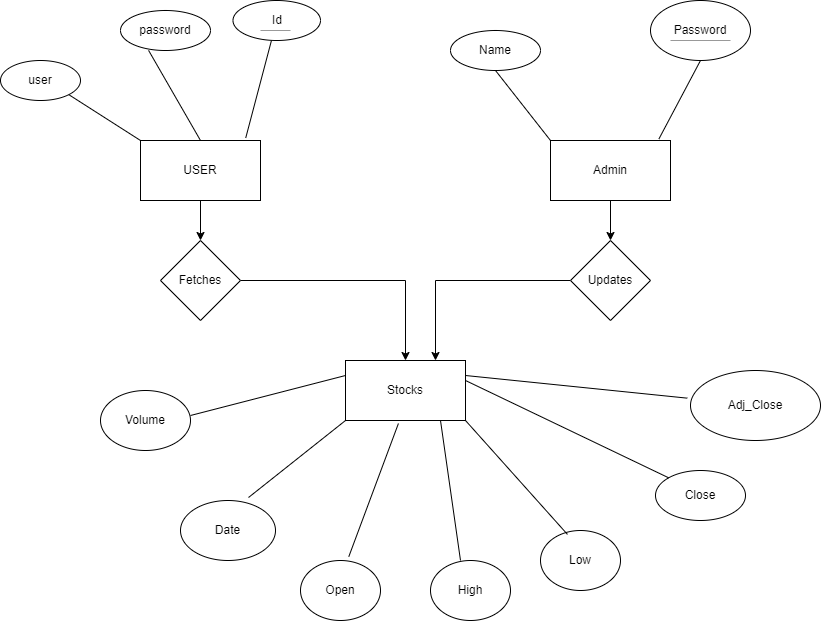

The diagram above was exported from draw.io. Its source (the exported page's mxGraphModel, read from the mxfile embedded in the PNG):
<mxGraphModel dx="1050" dy="613" grid="1" gridSize="10" guides="1" tooltips="1" connect="1" arrows="1" fold="1" page="1" pageScale="1" pageWidth="850" pageHeight="1100" math="0" shadow="0" extFonts="Permanent Marker^https://fonts.googleapis.com/css?family=Permanent+Marker">
  <root>
    <mxCell id="0" />
    <mxCell id="1" parent="0" />
    <mxCell id="HiNXRLrdqkkIBZRpxsO4-37" value="" style="edgeStyle=orthogonalEdgeStyle;rounded=0;orthogonalLoop=1;jettySize=auto;html=1;" parent="1" source="HiNXRLrdqkkIBZRpxsO4-1" target="HiNXRLrdqkkIBZRpxsO4-36" edge="1">
      <mxGeometry relative="1" as="geometry" />
    </mxCell>
    <mxCell id="HiNXRLrdqkkIBZRpxsO4-1" value="USER" style="rounded=0;whiteSpace=wrap;html=1;" parent="1" vertex="1">
      <mxGeometry x="160" y="220" width="120" height="60" as="geometry" />
    </mxCell>
    <mxCell id="HiNXRLrdqkkIBZRpxsO4-2" value="Stocks" style="rounded=0;whiteSpace=wrap;html=1;" parent="1" vertex="1">
      <mxGeometry x="365" y="440" width="120" height="60" as="geometry" />
    </mxCell>
    <mxCell id="HiNXRLrdqkkIBZRpxsO4-40" value="" style="edgeStyle=orthogonalEdgeStyle;rounded=0;orthogonalLoop=1;jettySize=auto;html=1;" parent="1" source="HiNXRLrdqkkIBZRpxsO4-3" target="HiNXRLrdqkkIBZRpxsO4-39" edge="1">
      <mxGeometry relative="1" as="geometry" />
    </mxCell>
    <mxCell id="HiNXRLrdqkkIBZRpxsO4-3" value="Admin" style="rounded=0;whiteSpace=wrap;html=1;" parent="1" vertex="1">
      <mxGeometry x="570" y="220" width="120" height="60" as="geometry" />
    </mxCell>
    <mxCell id="HiNXRLrdqkkIBZRpxsO4-4" value="Close" style="ellipse;whiteSpace=wrap;html=1;" parent="1" vertex="1">
      <mxGeometry x="675" y="550" width="90" height="50" as="geometry" />
    </mxCell>
    <mxCell id="HiNXRLrdqkkIBZRpxsO4-5" value="Open" style="ellipse;whiteSpace=wrap;html=1;" parent="1" vertex="1">
      <mxGeometry x="320" y="640" width="80" height="60" as="geometry" />
    </mxCell>
    <mxCell id="HiNXRLrdqkkIBZRpxsO4-6" value="Date" style="ellipse;whiteSpace=wrap;html=1;" parent="1" vertex="1">
      <mxGeometry x="200" y="580" width="95" height="60" as="geometry" />
    </mxCell>
    <mxCell id="HiNXRLrdqkkIBZRpxsO4-8" value="Volume" style="ellipse;whiteSpace=wrap;html=1;" parent="1" vertex="1">
      <mxGeometry x="120" y="470" width="90" height="60" as="geometry" />
    </mxCell>
    <mxCell id="HiNXRLrdqkkIBZRpxsO4-9" value="Password" style="ellipse;whiteSpace=wrap;html=1;" parent="1" vertex="1">
      <mxGeometry x="670" y="80" width="100" height="60" as="geometry" />
    </mxCell>
    <mxCell id="HiNXRLrdqkkIBZRpxsO4-10" value="Name" style="ellipse;whiteSpace=wrap;html=1;" parent="1" vertex="1">
      <mxGeometry x="470" y="110" width="90" height="40" as="geometry" />
    </mxCell>
    <mxCell id="HiNXRLrdqkkIBZRpxsO4-12" value="password" style="ellipse;whiteSpace=wrap;html=1;" parent="1" vertex="1">
      <mxGeometry x="140" y="90" width="90" height="40" as="geometry" />
    </mxCell>
    <mxCell id="HiNXRLrdqkkIBZRpxsO4-13" value="user" style="ellipse;whiteSpace=wrap;html=1;" parent="1" vertex="1">
      <mxGeometry x="20" y="140" width="80" height="40" as="geometry" />
    </mxCell>
    <mxCell id="HiNXRLrdqkkIBZRpxsO4-14" value="" style="endArrow=none;html=1;rounded=0;exitX=1;exitY=1;exitDx=0;exitDy=0;entryX=0;entryY=0;entryDx=0;entryDy=0;" parent="1" source="HiNXRLrdqkkIBZRpxsO4-13" target="HiNXRLrdqkkIBZRpxsO4-1" edge="1">
      <mxGeometry width="50" height="50" relative="1" as="geometry">
        <mxPoint x="140" y="150" as="sourcePoint" />
        <mxPoint x="160" y="210" as="targetPoint" />
        <Array as="points" />
      </mxGeometry>
    </mxCell>
    <mxCell id="HiNXRLrdqkkIBZRpxsO4-15" value="" style="endArrow=none;html=1;rounded=0;exitX=0.5;exitY=0;exitDx=0;exitDy=0;entryX=0.312;entryY=0.997;entryDx=0;entryDy=0;entryPerimeter=0;" parent="1" source="HiNXRLrdqkkIBZRpxsO4-1" target="HiNXRLrdqkkIBZRpxsO4-12" edge="1">
      <mxGeometry width="50" height="50" relative="1" as="geometry">
        <mxPoint x="160" y="170" as="sourcePoint" />
        <mxPoint x="210" y="120" as="targetPoint" />
      </mxGeometry>
    </mxCell>
    <mxCell id="HiNXRLrdqkkIBZRpxsO4-17" value="" style="endArrow=none;html=1;rounded=0;" parent="1" edge="1">
      <mxGeometry width="50" height="50" relative="1" as="geometry">
        <mxPoint x="271.25" y="109.5" as="sourcePoint" />
        <mxPoint x="321.25" y="109.5" as="targetPoint" />
        <Array as="points" />
      </mxGeometry>
    </mxCell>
    <mxCell id="HiNXRLrdqkkIBZRpxsO4-20" value="" style="endArrow=none;html=1;rounded=0;exitX=0.903;exitY=-0.024;exitDx=0;exitDy=0;exitPerimeter=0;entryX=0.5;entryY=1;entryDx=0;entryDy=0;" parent="1" source="HiNXRLrdqkkIBZRpxsO4-3" edge="1" target="HiNXRLrdqkkIBZRpxsO4-9">
      <mxGeometry width="50" height="50" relative="1" as="geometry">
        <mxPoint x="710" y="190" as="sourcePoint" />
        <mxPoint x="760" y="140" as="targetPoint" />
      </mxGeometry>
    </mxCell>
    <mxCell id="HiNXRLrdqkkIBZRpxsO4-21" value="" style="endArrow=none;html=1;rounded=0;exitX=0;exitY=0;exitDx=0;exitDy=0;entryX=0.5;entryY=1;entryDx=0;entryDy=0;" parent="1" source="HiNXRLrdqkkIBZRpxsO4-3" edge="1" target="HiNXRLrdqkkIBZRpxsO4-10">
      <mxGeometry width="50" height="50" relative="1" as="geometry">
        <mxPoint x="600" y="170" as="sourcePoint" />
        <mxPoint x="650" y="120" as="targetPoint" />
      </mxGeometry>
    </mxCell>
    <mxCell id="HiNXRLrdqkkIBZRpxsO4-25" value="High" style="ellipse;whiteSpace=wrap;html=1;" parent="1" vertex="1">
      <mxGeometry x="450" y="640" width="80" height="60" as="geometry" />
    </mxCell>
    <mxCell id="HiNXRLrdqkkIBZRpxsO4-26" value="Low" style="ellipse;whiteSpace=wrap;html=1;" parent="1" vertex="1">
      <mxGeometry x="560" y="610" width="80" height="60" as="geometry" />
    </mxCell>
    <mxCell id="HiNXRLrdqkkIBZRpxsO4-27" value="" style="endArrow=none;html=1;rounded=0;entryX=0;entryY=0;entryDx=0;entryDy=0;" parent="1" target="HiNXRLrdqkkIBZRpxsO4-4" edge="1">
      <mxGeometry width="50" height="50" relative="1" as="geometry">
        <mxPoint x="485" y="460" as="sourcePoint" />
        <mxPoint x="535" y="410" as="targetPoint" />
      </mxGeometry>
    </mxCell>
    <mxCell id="HiNXRLrdqkkIBZRpxsO4-28" value="" style="endArrow=none;html=1;rounded=0;exitX=0.337;exitY=0.065;exitDx=0;exitDy=0;exitPerimeter=0;entryX=1;entryY=1;entryDx=0;entryDy=0;" parent="1" source="HiNXRLrdqkkIBZRpxsO4-26" target="HiNXRLrdqkkIBZRpxsO4-2" edge="1">
      <mxGeometry width="50" height="50" relative="1" as="geometry">
        <mxPoint x="400" y="400" as="sourcePoint" />
        <mxPoint x="450" y="350" as="targetPoint" />
      </mxGeometry>
    </mxCell>
    <mxCell id="HiNXRLrdqkkIBZRpxsO4-29" value="" style="endArrow=none;html=1;rounded=0;exitX=0.375;exitY=0;exitDx=0;exitDy=0;exitPerimeter=0;" parent="1" source="HiNXRLrdqkkIBZRpxsO4-25" edge="1">
      <mxGeometry width="50" height="50" relative="1" as="geometry">
        <mxPoint x="410" y="550" as="sourcePoint" />
        <mxPoint x="460" y="500" as="targetPoint" />
      </mxGeometry>
    </mxCell>
    <mxCell id="HiNXRLrdqkkIBZRpxsO4-30" value="" style="endArrow=none;html=1;rounded=0;exitX=0.604;exitY=-0.065;exitDx=0;exitDy=0;exitPerimeter=0;entryX=0.441;entryY=1.05;entryDx=0;entryDy=0;entryPerimeter=0;" parent="1" source="HiNXRLrdqkkIBZRpxsO4-5" target="HiNXRLrdqkkIBZRpxsO4-2" edge="1">
      <mxGeometry width="50" height="50" relative="1" as="geometry">
        <mxPoint x="390" y="550" as="sourcePoint" />
        <mxPoint x="440" y="500" as="targetPoint" />
      </mxGeometry>
    </mxCell>
    <mxCell id="HiNXRLrdqkkIBZRpxsO4-31" value="" style="endArrow=none;html=1;rounded=0;entryX=0;entryY=1;entryDx=0;entryDy=0;exitX=0.716;exitY=-0.05;exitDx=0;exitDy=0;exitPerimeter=0;" parent="1" target="HiNXRLrdqkkIBZRpxsO4-2" edge="1" source="HiNXRLrdqkkIBZRpxsO4-6">
      <mxGeometry width="50" height="50" relative="1" as="geometry">
        <mxPoint x="330" y="610" as="sourcePoint" />
        <mxPoint x="380" y="560" as="targetPoint" />
      </mxGeometry>
    </mxCell>
    <mxCell id="HiNXRLrdqkkIBZRpxsO4-33" value="" style="endArrow=none;html=1;rounded=0;entryX=0;entryY=0.25;entryDx=0;entryDy=0;" parent="1" target="HiNXRLrdqkkIBZRpxsO4-2" edge="1">
      <mxGeometry width="50" height="50" relative="1" as="geometry">
        <mxPoint x="210" y="495" as="sourcePoint" />
        <mxPoint x="260" y="445" as="targetPoint" />
      </mxGeometry>
    </mxCell>
    <mxCell id="HiNXRLrdqkkIBZRpxsO4-34" value="Adj_Close&lt;br&gt;" style="ellipse;whiteSpace=wrap;html=1;" parent="1" vertex="1">
      <mxGeometry x="710" y="450" width="130" height="70" as="geometry" />
    </mxCell>
    <mxCell id="HiNXRLrdqkkIBZRpxsO4-35" value="" style="endArrow=none;html=1;rounded=0;exitX=-0.025;exitY=0.395;exitDx=0;exitDy=0;exitPerimeter=0;entryX=1;entryY=0.25;entryDx=0;entryDy=0;" parent="1" source="HiNXRLrdqkkIBZRpxsO4-34" target="HiNXRLrdqkkIBZRpxsO4-2" edge="1">
      <mxGeometry width="50" height="50" relative="1" as="geometry">
        <mxPoint x="400" y="400" as="sourcePoint" />
        <mxPoint x="450" y="350" as="targetPoint" />
      </mxGeometry>
    </mxCell>
    <mxCell id="HiNXRLrdqkkIBZRpxsO4-38" style="edgeStyle=orthogonalEdgeStyle;rounded=0;orthogonalLoop=1;jettySize=auto;html=1;exitX=1;exitY=0.5;exitDx=0;exitDy=0;" parent="1" source="HiNXRLrdqkkIBZRpxsO4-36" target="HiNXRLrdqkkIBZRpxsO4-2" edge="1">
      <mxGeometry relative="1" as="geometry" />
    </mxCell>
    <mxCell id="HiNXRLrdqkkIBZRpxsO4-36" value="Fetches" style="rhombus;whiteSpace=wrap;html=1;rounded=0;" parent="1" vertex="1">
      <mxGeometry x="180" y="320" width="80" height="80" as="geometry" />
    </mxCell>
    <mxCell id="HiNXRLrdqkkIBZRpxsO4-41" style="edgeStyle=orthogonalEdgeStyle;rounded=0;orthogonalLoop=1;jettySize=auto;html=1;exitX=0;exitY=0.5;exitDx=0;exitDy=0;entryX=0.75;entryY=0;entryDx=0;entryDy=0;" parent="1" source="HiNXRLrdqkkIBZRpxsO4-39" target="HiNXRLrdqkkIBZRpxsO4-2" edge="1">
      <mxGeometry relative="1" as="geometry" />
    </mxCell>
    <mxCell id="HiNXRLrdqkkIBZRpxsO4-39" value="Updates" style="rhombus;whiteSpace=wrap;html=1;rounded=0;" parent="1" vertex="1">
      <mxGeometry x="590" y="320" width="80" height="80" as="geometry" />
    </mxCell>
    <mxCell id="-lBdIgagZ-gjaIXEc5Tw-1" value="" style="endArrow=none;html=1;rounded=0;exitX=0.877;exitY=-0.043;exitDx=0;exitDy=0;exitPerimeter=0;" edge="1" parent="1" source="HiNXRLrdqkkIBZRpxsO4-1" target="-lBdIgagZ-gjaIXEc5Tw-2">
      <mxGeometry width="50" height="50" relative="1" as="geometry">
        <mxPoint x="265" y="220" as="sourcePoint" />
        <mxPoint x="300" y="150" as="targetPoint" />
      </mxGeometry>
    </mxCell>
    <mxCell id="-lBdIgagZ-gjaIXEc5Tw-2" value="Id" style="ellipse;whiteSpace=wrap;html=1;" vertex="1" parent="1">
      <mxGeometry x="252.5" y="80" width="87.5" height="40" as="geometry" />
    </mxCell>
    <mxCell id="-lBdIgagZ-gjaIXEc5Tw-4" value="" style="verticalLabelPosition=bottom;shadow=0;dashed=0;align=center;html=1;verticalAlign=top;strokeWidth=1;shape=mxgraph.mockup.markup.line;strokeColor=#999999;" vertex="1" parent="1">
      <mxGeometry x="280" y="100" width="30" height="20" as="geometry" />
    </mxCell>
    <mxCell id="-lBdIgagZ-gjaIXEc5Tw-6" value="" style="verticalLabelPosition=bottom;shadow=0;dashed=0;align=center;html=1;verticalAlign=top;strokeWidth=1;shape=mxgraph.mockup.markup.line;strokeColor=#999999;" vertex="1" parent="1">
      <mxGeometry x="690" y="110" width="60" height="20" as="geometry" />
    </mxCell>
  </root>
</mxGraphModel>